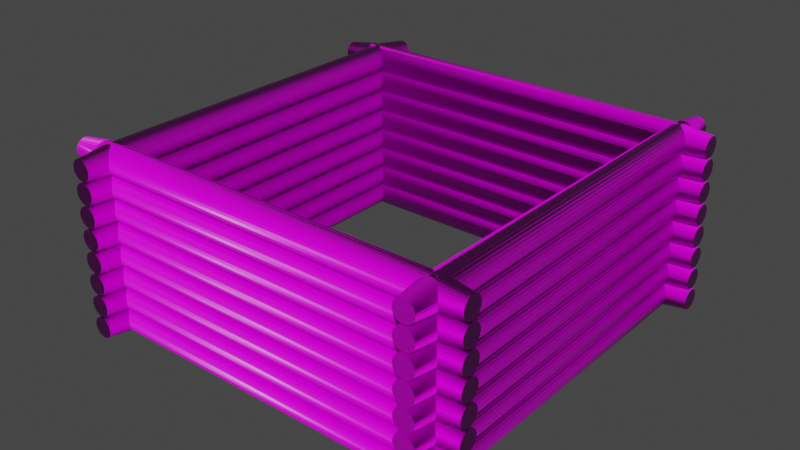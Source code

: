 # Source: TimmerStuga.blend  (saved by Blender 2.81.16; exported with 4.5.12 LTS)
import bpy
from mathutils import Matrix  # noqa: F401  (used for matrix-valued properties, if any)

bpy.ops.wm.read_factory_settings(use_empty=True)
scene = bpy.context.scene
scene.name = 'Scene'

# ---- collections
col_collection = bpy.data.collections.new('Collection'); scene.collection.children.link(col_collection)

# ---- images (referenced by path relative to the original .blend; pixels are not part of the script)
import os
ASSET_DIR = os.environ.get("B2B_ASSET_DIR", "")  # directory of the original .blend (textures are referenced by path, not embedded)
HERE = os.path.dirname(os.path.abspath(__file__))  # packed textures are extracted next to this script under _unpacked/

def load_image(name, relpath, width, height, colorspace="sRGB"):
    """Load a texture the original file referenced (path relative to the .blend, or extracted next to this script)."""
    p = next((c for c in (os.path.join(HERE, relpath), os.path.join(ASSET_DIR, relpath)) if relpath and os.path.exists(c)), "")
    if p:
        img = bpy.data.images.load(p, check_existing=True)
        img.name = name
    else:  # same state as the original file: an image datablock whose file is absent (Cycles renders it pink)
        img = bpy.data.images.new(name, width, height)
        img.source = "FILE"
        img.filepath = "//" + (relpath or name)
    img.colorspace_settings.name = colorspace
    return img
img_wood_02_2k_roughness_png = load_image('Wood_02_2K_Roughness.png', 'Wood_02_2K_Roughness.png', 1024, 1024, 'Non-Color')
img_wood_02_2k_normal_png = load_image('Wood_02_2K_Normal.png', 'Wood_02_2K_Normal.png', 1024, 1024, 'Non-Color')
img_wood_02_2k_height_png = load_image('Wood_02_2K_Height.png', 'Wood_02_2K_Height.png', 1024, 1024, 'Non-Color')
img_wood_02_2k_base_color_png = load_image('Wood_02_2K_Base_Color.png', 'Wood_02_2K_Base_Color.png', 1024, 1024, 'sRGB')

# ---- materials (node trees are filled in below, after node groups)
mat_timber_001 = bpy.data.materials.new('Timber.001')
mat_timber_001.use_transparent_shadow = False

# ---- material node trees
mat_timber_001.use_nodes = True; mat_timber_001.node_tree.nodes.clear()
_N = mat_timber_001.node_tree.nodes; _L = mat_timber_001.node_tree.links
n0 = _N.new('ShaderNodeBsdfPrincipled'); n0.name = 'Principled BSDF'; n0.location = (10, 300)
n0.distribution = 'GGX'
n0.subsurface_method = 'BURLEY'
n0.inputs[3].default_value = 1.45
n0.inputs[13].default_value = 0.2917
n0.inputs[27].default_value = (0.0, 0.0, 0.0, 1.0)
n0.inputs[28].default_value = 1.0
n1 = _N.new('ShaderNodeTexImage'); n1.name = 'Image Texture.002'; n1.location = (-550, 173)
n1.hide = True
n1.image = img_wood_02_2k_roughness_png
n2 = _N.new('ShaderNodeNormalMap'); n2.name = 'Normal Map'; n2.location = (-223, -194)
n2.hide = True
n3 = _N.new('ShaderNodeRGBCurve'); n3.name = 'RGB Curves'; n3.location = (-545, -200)
n3.hide = True
n3.mapping.update()
n4 = _N.new('ShaderNodeTexImage'); n4.name = 'Image Texture.003'; n4.location = (-868, -205)
n4.hide = True
n4.image = img_wood_02_2k_normal_png
n5 = _N.new('ShaderNodeTexImage'); n5.name = 'Image Texture.001'; n5.location = (380, 3)
n5.image = img_wood_02_2k_height_png
n6 = _N.new('ShaderNodeDisplacement'); n6.name = 'Displacement'; n6.location = (666, 99)
n6.inputs[2].default_value = 1.0
n7 = _N.new('ShaderNodeOutputMaterial'); n7.name = 'Material Output'; n7.location = (863, 326)
n8 = _N.new('ShaderNodeTexImage'); n8.name = 'Image Texture'; n8.location = (-551, 463)
n8.image = img_wood_02_2k_base_color_png
_L.new(n0.outputs[0], n7.inputs[0])
_L.new(n1.outputs[0], n0.inputs[2])
_L.new(n5.outputs[0], n6.inputs[0])
_L.new(n6.outputs[0], n7.inputs[2])
_L.new(n4.outputs[0], n3.inputs[1])
_L.new(n3.outputs[0], n2.inputs[1])
_L.new(n2.outputs[0], n0.inputs[5])
_L.new(n8.outputs[0], n0.inputs[0])
n7.is_active_output = True

# ---- world
world_world = bpy.data.worlds.new('World'); scene.world = world_world
world_world.use_nodes = True; world_world.node_tree.nodes.clear()
_N = world_world.node_tree.nodes; _L = world_world.node_tree.links
n0 = _N.new('ShaderNodeOutputWorld'); n0.name = 'World Output'; n0.location = (300, 300)
n1 = _N.new('ShaderNodeBackground'); n1.name = 'Background'; n1.location = (10, 300)
n1.inputs[0].default_value = (0.05088, 0.05088, 0.05088, 1.0)
_L.new(n1.outputs[0], n0.inputs[0])
n0.is_active_output = True
world_world.color = (0.05088, 0.05088, 0.05088)
world_world.use_sun_shadow = False
world_world.sun_shadow_jitter_overblur = 0.0

# ---- meshes
me_cylinder_002 = bpy.data.meshes.new('Cylinder.002')
me_cylinder_002.from_pydata([(-1.355e-08, 0.1461, -3.252), (0.0, 0.2139, -2.811), (-1.607e-08, 0.1583, 3.252), (0.0, 0.2139, 2.811), (0.02851, 0.1433, -3.252), (0.04174, 0.2098, -2.811), (0.03088, 0.1552, 3.252), (0.04174, 0.2098, 2.811), (0.05592, 0.135, -3.252), (0.08187, 0.1977, -2.811), (0.06057, 0.1462, 3.252), (0.08187, 0.1977, 2.811), (0.08119, 0.1215, -3.252), (0.1189, 0.1779, -2.811), (0.08793, 0.1316, 3.252), (0.1189, 0.1779, 2.811), (0.1033, 0.1033, -3.252), (0.1513, 0.1513, -2.811), (0.1119, 0.1119, 3.252), (0.1513, 0.1513, 2.811), (0.1215, 0.08119, -3.252), (0.1779, 0.1189, -2.811), (0.1316, 0.08793, 3.252), (0.1779, 0.1189, 2.811), (0.135, 0.05592, -3.252), (0.1977, 0.08187, -2.811), (0.1462, 0.06057, 3.252), (0.1977, 0.08187, 2.811), (0.1433, 0.02851, -3.252), (0.2098, 0.04174, -2.811), (0.1552, 0.03088, 3.252), (0.2098, 0.04174, 2.811), (0.1461, 1.69e-08, -3.252), (0.2139, 1.615e-08, -2.811), (0.1583, 1.32e-08, 3.252), (0.2139, 1.615e-08, 2.811), (0.1433, -0.02851, -3.252), (0.2098, -0.04174, -2.811), (0.1552, -0.03088, 3.252), (0.2098, -0.04174, 2.811), (0.135, -0.05592, -3.252), (0.1977, -0.08187, -2.811), (0.1462, -0.06057, 3.252), (0.1977, -0.08187, 2.811), (0.1215, -0.08119, -3.252), (0.1779, -0.1189, -2.811), (0.1316, -0.08793, 3.252), (0.1779, -0.1189, 2.811), (0.1033, -0.1033, -3.252), (0.1513, -0.1513, -2.811), (0.1119, -0.1119, 3.252), (0.1513, -0.1513, 2.811), (0.08119, -0.1215, -3.252), (0.1189, -0.1779, -2.811), (0.08793, -0.1316, 3.252), (0.1189, -0.1779, 2.811), (0.05592, -0.135, -3.252), (0.08187, -0.1977, -2.811), (0.06057, -0.1462, 3.252), (0.08187, -0.1977, 2.811), (0.02851, -0.1433, -3.252), (0.04174, -0.2098, -2.811), (0.03088, -0.1552, 3.252), (0.04174, -0.2098, 2.811), (-3.719e-08, -0.1461, -3.252), (-6.971e-08, -0.2139, -2.811), (-4.184e-08, -0.1583, 3.252), (-6.971e-08, -0.2139, 2.811), (-0.02851, -0.1433, -3.252), (-0.04174, -0.2098, -2.811), (-0.03088, -0.1552, 3.252), (-0.04174, -0.2098, 2.811), (-0.05592, -0.135, -3.252), (-0.08187, -0.1977, -2.811), (-0.06057, -0.1462, 3.252), (-0.08187, -0.1977, 2.811), (-0.08119, -0.1215, -3.252), (-0.1189, -0.1779, -2.811), (-0.08793, -0.1316, 3.252), (-0.1189, -0.1779, 2.811), (-0.1033, -0.1033, -3.252), (-0.1513, -0.1513, -2.811), (-0.1119, -0.1119, 3.252), (-0.1513, -0.1513, 2.811), (-0.1215, -0.08119, -3.252), (-0.1779, -0.1189, -2.811), (-0.1316, -0.08793, 3.252), (-0.1779, -0.1189, 2.811), (-0.135, -0.05592, -3.252), (-0.1977, -0.08187, -2.811), (-0.1462, -0.06057, 3.252), (-0.1977, -0.08187, 2.811), (-0.1433, -0.02851, -3.252), (-0.2098, -0.04174, -2.811), (-0.1552, -0.03088, 3.252), (-0.2098, -0.04174, 2.811), (-0.1461, 1.321e-07, -3.252), (-0.2139, 2.066e-07, -2.811), (-0.1583, 1.39e-07, 3.252), (-0.2139, 2.066e-07, 2.811), (-0.1433, 0.02851, -3.252), (-0.2098, 0.04174, -2.811), (-0.1552, 0.03088, 3.252), (-0.2098, 0.04174, 2.811), (-0.135, 0.05592, -3.252), (-0.1977, 0.08187, -2.811), (-0.1462, 0.06057, 3.252), (-0.1977, 0.08187, 2.811), (-0.1215, 0.08119, -3.252), (-0.1779, 0.1189, -2.811), (-0.1316, 0.08793, 3.252), (-0.1779, 0.1189, 2.811), (-0.1033, 0.1033, -3.252), (-0.1513, 0.1513, -2.811), (-0.1119, 0.1119, 3.252), (-0.1513, 0.1513, 2.811), (-0.08119, 0.1215, -3.252), (-0.1189, 0.1779, -2.811), (-0.08793, 0.1316, 3.252), (-0.1189, 0.1779, 2.811), (-0.05592, 0.135, -3.252), (-0.08187, 0.1977, -2.811), (-0.06057, 0.1462, 3.252), (-0.08187, 0.1977, 2.811), (-0.02851, 0.1433, -3.252), (-0.04174, 0.2098, -2.811), (-0.03088, 0.1552, 3.252), (-0.04174, 0.2098, 2.811)], [], [(125, 127, 3, 1), (9, 11, 15, 13), (13, 15, 19, 17), (17, 19, 23, 21), (21, 23, 27, 25), (25, 27, 31, 29), (29, 31, 35, 33), (33, 35, 39, 37), (37, 39, 43, 41), (41, 43, 47, 45), (45, 47, 51, 49), (49, 51, 55, 53), (53, 55, 59, 57), (57, 59, 63, 61), (61, 63, 67, 65), (65, 67, 71, 69), (69, 71, 75, 73), (73, 75, 79, 77), (77, 79, 83, 81), (81, 83, 87, 85), (85, 87, 91, 89), (89, 91, 95, 93), (93, 95, 99, 97), (97, 99, 103, 101), (101, 103, 107, 105), (105, 107, 111, 109), (109, 111, 115, 113), (113, 115, 119, 117), (117, 119, 123, 121), (121, 123, 127, 125), (5, 7, 11, 9), (6, 2, 126, 122, 118, 114, 110, 106, 102, 98, 94, 90, 86, 82, 78, 74, 70, 66, 62, 58, 54, 50, 46, 42, 38, 34, 30, 26, 22, 18, 14, 10), (1, 3, 7, 5), (1, 5, 4, 0), (7, 3, 2, 6), (5, 9, 8, 4), (11, 7, 6, 10), (9, 13, 12, 8), (15, 11, 10, 14), (13, 17, 16, 12), (19, 15, 14, 18), (17, 21, 20, 16), (23, 19, 18, 22), (21, 25, 24, 20), (27, 23, 22, 26), (25, 29, 28, 24), (31, 27, 26, 30), (29, 33, 32, 28), (35, 31, 30, 34), (33, 37, 36, 32), (39, 35, 34, 38), (37, 41, 40, 36), (43, 39, 38, 42), (41, 45, 44, 40), (47, 43, 42, 46), (45, 49, 48, 44), (51, 47, 46, 50), (49, 53, 52, 48), (55, 51, 50, 54), (53, 57, 56, 52), (59, 55, 54, 58), (57, 61, 60, 56), (63, 59, 58, 62), (61, 65, 64, 60), (67, 63, 62, 66), (65, 69, 68, 64), (71, 67, 66, 70), (69, 73, 72, 68), (75, 71, 70, 74), (73, 77, 76, 72), (79, 75, 74, 78), (77, 81, 80, 76), (83, 79, 78, 82), (81, 85, 84, 80), (87, 83, 82, 86), (85, 89, 88, 84), (91, 87, 86, 90), (89, 93, 92, 88), (95, 91, 90, 94), (93, 97, 96, 92), (99, 95, 94, 98), (97, 101, 100, 96), (103, 99, 98, 102), (101, 105, 104, 100), (107, 103, 102, 106), (105, 109, 108, 104), (111, 107, 106, 110), (109, 113, 112, 108), (115, 111, 110, 114), (113, 117, 116, 112), (119, 115, 114, 118), (117, 121, 120, 116), (123, 119, 118, 122), (121, 125, 124, 120), (127, 123, 122, 126), (125, 1, 0, 124), (3, 127, 126, 2), (0, 4, 8, 12, 16, 20, 24, 28, 32, 36, 40, 44, 48, 52, 56, 60, 64, 68, 72, 76, 80, 84, 88, 92, 96, 100, 104, 108, 112, 116, 120, 124)])
_uv = me_cylinder_002.uv_layers.new(name='UVMap')
_uv.uv.foreach_set('vector', [0.71, 0.4829, 0.6299, 0.9349, 0.6264, 0.9327, 0.7063, 0.485, 0.6886, 0.4884, 0.6088, 0.9286, 0.5955, 0.9268, 0.6752, 0.4897, 0.6752, 0.4897, 0.5955, 0.9268, 0.5797, 0.9253, 0.6594, 0.4906, 0.6594, 0.4906, 0.5797, 0.9253, 0.5622, 0.9241, 0.6418, 0.4911, 0.6418, 0.4911, 0.5622, 0.9241, 0.5435, 0.9233, 0.6231, 0.4912, 0.6231, 0.4912, 0.5435, 0.9233, 0.5244, 0.9229, 0.604, 0.4908, 0.604, 0.4908, 0.5244, 0.9229, 0.5056, 0.9229, 0.5853, 0.4901, 0.5853, 0.4901, 0.5056, 0.9229, 0.4879, 0.9234, 0.5676, 0.4889, 0.5676, 0.4889, 0.4879, 0.9234, 0.4719, 0.9243, 0.5516, 0.4874, 0.5516, 0.4874, 0.4719, 0.9243, 0.4583, 0.9255, 0.5381, 0.4856, 0.5381, 0.4856, 0.4583, 0.9255, 0.4475, 0.9271, 0.5274, 0.4836, 0.5274, 0.4836, 0.4475, 0.9271, 0.44, 0.9289, 0.52, 0.4815, 0.52, 0.4815, 0.44, 0.9289, 0.4361, 0.931, 0.5161, 0.4793, 0.5161, 0.4793, 0.4361, 0.931, 0.4537, 0.02234, 0.516, 0.4771, 0.516, 0.4771, 0.4537, 0.02234, 0.4572, 0.02454, 0.5196, 0.4751, 0.5196, 0.4751, 0.4572, 0.02454, 0.4644, 0.02669, 0.5268, 0.4732, 0.5268, 0.4732, 0.4644, 0.02669, 0.4748, 0.0287, 0.5373, 0.4716, 0.5373, 0.4716, 0.4748, 0.0287, 0.4882, 0.0305, 0.5508, 0.4704, 0.5508, 0.4704, 0.4882, 0.0305, 0.5039, 0.03202, 0.5666, 0.4694, 0.5666, 0.4694, 0.5039, 0.03202, 0.5215, 0.0332, 0.5842, 0.4689, 0.5842, 0.4689, 0.5215, 0.0332, 0.5402, 0.03399, 0.6029, 0.4689, 0.6029, 0.4689, 0.5402, 0.03399, 0.5593, 0.03438, 0.622, 0.4692, 0.622, 0.4692, 0.5593, 0.03438, 0.578, 0.03434, 0.6407, 0.47, 0.6407, 0.47, 0.578, 0.03434, 0.5957, 0.03387, 0.6584, 0.4711, 0.6584, 0.4711, 0.5957, 0.03387, 0.6117, 0.033, 0.6743, 0.4726, 0.6743, 0.4726, 0.6117, 0.033, 0.6254, 0.03175, 0.6879, 0.4744, 0.6879, 0.4744, 0.6254, 0.03175, 0.6361, 0.03017, 0.6986, 0.4764, 0.6986, 0.4764, 0.6361, 0.03017, 0.6436, 0.02833, 0.706, 0.4785, 0.706, 0.4785, 0.6436, 0.02833, 0.6475, 0.02629, 0.7098, 0.4807, 0.7098, 0.4807, 0.6475, 0.02629, 0.6477, 0.02414, 0.71, 0.4829, 0.6991, 0.4868, 0.6193, 0.9306, 0.6088, 0.9286, 0.6886, 0.4884, 0.4325, 0.4227, 0.4892, 0.4042, 0.5483, 0.3971, 0.6078, 0.4017, 0.6652, 0.4179, 0.7183, 0.4449, 0.7652, 0.4817, 0.804, 0.527, 0.8332, 0.579, 0.8516, 0.6356, 0.8587, 0.6948, 0.8541, 0.7543, 0.838, 0.8117, 0.811, 0.8648, 0.7742, 0.9117, 0.7289, 0.9504, 0.6769, 0.9796, 0.6202, 0.9981, 0.561, 1.005, 0.5016, 1.001, 0.4442, 0.9845, 0.391, 0.9575, 0.3442, 0.9206, 0.3054, 0.8754, 0.2762, 0.8234, 0.2577, 0.7667, 0.2507, 0.7075, 0.2553, 0.6481, 0.2714, 0.5907, 0.2984, 0.5375, 0.3352, 0.4907, 0.3805, 0.4519, 0.7063, 0.485, 0.6264, 0.9327, 0.6193, 0.9306, 0.6991, 0.4868, 0.7063, 0.485, 0.6991, 0.4868, 0.6774, 0.4843, 0.6823, 0.4832, 0.6193, 0.9306, 0.6264, 0.9327, 0.5965, 0.9333, 0.5912, 0.9319, 0.6991, 0.4868, 0.6886, 0.4884, 0.6703, 0.4852, 0.6774, 0.4843, 0.6088, 0.9286, 0.6193, 0.9306, 0.5912, 0.9319, 0.5835, 0.9306, 0.6886, 0.4884, 0.6752, 0.4897, 0.6611, 0.486, 0.6703, 0.4852, 0.5955, 0.9268, 0.6088, 0.9286, 0.5835, 0.9306, 0.5736, 0.9294, 0.6752, 0.4897, 0.6594, 0.4906, 0.6503, 0.4865, 0.6611, 0.486, 0.5797, 0.9253, 0.5955, 0.9268, 0.5736, 0.9294, 0.5619, 0.9284, 0.6594, 0.4906, 0.6418, 0.4911, 0.6383, 0.4867, 0.6503, 0.4865, 0.5622, 0.9241, 0.5797, 0.9253, 0.5619, 0.9284, 0.5489, 0.9276, 0.6418, 0.4911, 0.6231, 0.4912, 0.6255, 0.4867, 0.6383, 0.4867, 0.5435, 0.9233, 0.5622, 0.9241, 0.5489, 0.9276, 0.5351, 0.9271, 0.6231, 0.4912, 0.604, 0.4908, 0.6125, 0.4865, 0.6255, 0.4867, 0.5244, 0.9229, 0.5435, 0.9233, 0.5351, 0.9271, 0.521, 0.9268, 0.604, 0.4908, 0.5853, 0.4901, 0.5996, 0.486, 0.6125, 0.4865, 0.5056, 0.9229, 0.5244, 0.9229, 0.521, 0.9268, 0.5071, 0.9268, 0.5853, 0.4901, 0.5676, 0.4889, 0.5876, 0.4853, 0.5996, 0.486, 0.4879, 0.9234, 0.5056, 0.9229, 0.5071, 0.9268, 0.494, 0.927, 0.5676, 0.4889, 0.5516, 0.4874, 0.5767, 0.4844, 0.5876, 0.4853, 0.4719, 0.9243, 0.4879, 0.9234, 0.494, 0.927, 0.4822, 0.9276, 0.5516, 0.4874, 0.5381, 0.4856, 0.5674, 0.4833, 0.5767, 0.4844, 0.4583, 0.9255, 0.4719, 0.9243, 0.4822, 0.9276, 0.4721, 0.9283, 0.5381, 0.4856, 0.5274, 0.4836, 0.5601, 0.4821, 0.5674, 0.4833, 0.4475, 0.9271, 0.4583, 0.9255, 0.4721, 0.9283, 0.4641, 0.9293, 0.5274, 0.4836, 0.52, 0.4815, 0.555, 0.4808, 0.5601, 0.4821, 0.44, 0.9289, 0.4475, 0.9271, 0.4641, 0.9293, 0.4586, 0.9305, 0.52, 0.4815, 0.5161, 0.4793, 0.5524, 0.4795, 0.555, 0.4808, 0.4361, 0.931, 0.44, 0.9289, 0.4586, 0.9305, 0.4557, 0.9318, 0.5161, 0.4793, 0.516, 0.4771, 0.5523, 0.4783, 0.5524, 0.4795, 0.4359, 0.9331, 0.4361, 0.931, 0.4557, 0.9318, 0.4556, 0.9332, 0.516, 0.4771, 0.5196, 0.4751, 0.5548, 0.4771, 0.5523, 0.4783, 0.4395, 0.9353, 0.4359, 0.9331, 0.4556, 0.9332, 0.4582, 0.9346, 0.5196, 0.4751, 0.5268, 0.4732, 0.5597, 0.476, 0.5548, 0.4771, 0.4466, 0.9375, 0.4395, 0.9353, 0.4582, 0.9346, 0.4635, 0.936, 0.5268, 0.4732, 0.5373, 0.4716, 0.5669, 0.475, 0.5597, 0.476, 0.457, 0.9395, 0.4466, 0.9375, 0.4635, 0.936, 0.4712, 0.9373, 0.5373, 0.4716, 0.5508, 0.4704, 0.5761, 0.4743, 0.5669, 0.475, 0.4704, 0.9413, 0.457, 0.9395, 0.4712, 0.9373, 0.4811, 0.9384, 0.5508, 0.4704, 0.5666, 0.4694, 0.5869, 0.4738, 0.5761, 0.4743, 0.4862, 0.9428, 0.4704, 0.9413, 0.4811, 0.9384, 0.4928, 0.9395, 0.5666, 0.4694, 0.5842, 0.4689, 0.5989, 0.4735, 0.5869, 0.4738, 0.5037, 0.944, 0.4862, 0.9428, 0.4928, 0.9395, 0.5058, 0.9402, 0.5842, 0.4689, 0.6029, 0.4689, 0.6117, 0.4735, 0.5989, 0.4735, 0.5224, 0.9448, 0.5037, 0.944, 0.5058, 0.9402, 0.5196, 0.9408, 0.6029, 0.4689, 0.622, 0.4692, 0.6247, 0.4738, 0.6117, 0.4735, 0.5415, 0.9452, 0.5224, 0.9448, 0.5196, 0.9408, 0.5337, 0.9411, 0.622, 0.4692, 0.6407, 0.47, 0.6375, 0.4743, 0.6247, 0.4738, 0.5603, 0.9451, 0.5415, 0.9452, 0.5337, 0.9411, 0.5476, 0.9411, 0.6407, 0.47, 0.6584, 0.4711, 0.6496, 0.475, 0.6375, 0.4743, 0.578, 0.9447, 0.5603, 0.9451, 0.5476, 0.9411, 0.5607, 0.9408, 0.6584, 0.4711, 0.6743, 0.4726, 0.6605, 0.4759, 0.6496, 0.475, 0.5939, 0.9438, 0.578, 0.9447, 0.5607, 0.9408, 0.5725, 0.9403, 0.6743, 0.4726, 0.6879, 0.4744, 0.6697, 0.477, 0.6605, 0.4759, 0.6076, 0.9425, 0.5939, 0.9438, 0.5725, 0.9403, 0.5826, 0.9395, 0.6879, 0.4744, 0.6986, 0.4764, 0.6771, 0.4782, 0.6697, 0.477, 0.6184, 0.941, 0.6076, 0.9425, 0.5826, 0.9395, 0.5905, 0.9385, 0.6986, 0.4764, 0.706, 0.4785, 0.6821, 0.4794, 0.6771, 0.4782, 0.6258, 0.9391, 0.6184, 0.941, 0.5905, 0.9385, 0.5961, 0.9374, 0.706, 0.4785, 0.7098, 0.4807, 0.6847, 0.4807, 0.6821, 0.4794, 0.6298, 0.9371, 0.6258, 0.9391, 0.5961, 0.9374, 0.599, 0.9361, 0.7098, 0.4807, 0.71, 0.4829, 0.6848, 0.482, 0.6847, 0.4807, 0.6299, 0.9349, 0.6298, 0.9371, 0.599, 0.9361, 0.5991, 0.9347, 0.71, 0.4829, 0.7063, 0.485, 0.6823, 0.4832, 0.6848, 0.482, 0.6264, 0.9327, 0.6299, 0.9349, 0.5991, 0.9347, 0.5965, 0.9333, 0.4942, 0.427, 0.4419, 0.4441, 0.3939, 0.471, 0.3521, 0.5068, 0.318, 0.5501, 0.2931, 0.5992, 0.2782, 0.6521, 0.274, 0.707, 0.2805, 0.7617, 0.2976, 0.814, 0.3245, 0.862, 0.3603, 0.9038, 0.4036, 0.9378, 0.4527, 0.9628, 0.5057, 0.9776, 0.5605, 0.9819, 0.6152, 0.9754, 0.6675, 0.9583, 0.7155, 0.9313, 0.7573, 0.8955, 0.7913, 0.8523, 0.8163, 0.8032, 0.8312, 0.7502, 0.8354, 0.6953, 0.8289, 0.6407, 0.8118, 0.5883, 0.7848, 0.5403, 0.749, 0.4985, 0.7058, 0.4645, 0.6567, 0.4396, 0.6037, 0.4247, 0.5488, 0.4205])
me_cylinder_002.materials.append(mat_timber_001)
me_cylinder_002.use_remesh_fix_poles = True
me_cylinder_002.use_remesh_preserve_attributes = False
me_cylinder_002.use_mirror_vertex_groups = False
me_cylinder_002.update()
me_cylinder_003 = bpy.data.meshes.new('Cylinder.003')
me_cylinder_003.from_pydata([(-1.355e-08, 0.1461, -3.252), (0.0, 0.2139, -2.811), (-1.607e-08, 0.1583, 3.252), (0.0, 0.2139, 2.811), (0.02851, 0.1433, -3.252), (0.04174, 0.2098, -2.811), (0.03088, 0.1552, 3.252), (0.04174, 0.2098, 2.811), (0.05592, 0.135, -3.252), (0.08187, 0.1977, -2.811), (0.06057, 0.1462, 3.252), (0.08187, 0.1977, 2.811), (0.08119, 0.1215, -3.252), (0.1189, 0.1779, -2.811), (0.08793, 0.1316, 3.252), (0.1189, 0.1779, 2.811), (0.1033, 0.1033, -3.252), (0.1513, 0.1513, -2.811), (0.1119, 0.1119, 3.252), (0.1513, 0.1513, 2.811), (0.1215, 0.08119, -3.252), (0.1779, 0.1189, -2.811), (0.1316, 0.08793, 3.252), (0.1779, 0.1189, 2.811), (0.135, 0.05592, -3.252), (0.1977, 0.08187, -2.811), (0.1462, 0.06057, 3.252), (0.1977, 0.08187, 2.811), (0.1433, 0.02851, -3.252), (0.2098, 0.04174, -2.811), (0.1552, 0.03088, 3.252), (0.2098, 0.04174, 2.811), (0.1461, 1.69e-08, -3.252), (0.2139, 1.615e-08, -2.811), (0.1583, 1.32e-08, 3.252), (0.2139, 1.615e-08, 2.811), (0.1433, -0.02851, -3.252), (0.2098, -0.04174, -2.811), (0.1552, -0.03088, 3.252), (0.2098, -0.04174, 2.811), (0.135, -0.05592, -3.252), (0.1977, -0.08187, -2.811), (0.1462, -0.06057, 3.252), (0.1977, -0.08187, 2.811), (0.1215, -0.08119, -3.252), (0.1779, -0.1189, -2.811), (0.1316, -0.08793, 3.252), (0.1779, -0.1189, 2.811), (0.1033, -0.1033, -3.252), (0.1513, -0.1513, -2.811), (0.1119, -0.1119, 3.252), (0.1513, -0.1513, 2.811), (0.08119, -0.1215, -3.252), (0.1189, -0.1779, -2.811), (0.08793, -0.1316, 3.252), (0.1189, -0.1779, 2.811), (0.05592, -0.135, -3.252), (0.08187, -0.1977, -2.811), (0.06057, -0.1462, 3.252), (0.08187, -0.1977, 2.811), (0.02851, -0.1433, -3.252), (0.04174, -0.2098, -2.811), (0.03088, -0.1552, 3.252), (0.04174, -0.2098, 2.811), (-3.719e-08, -0.1461, -3.252), (-6.971e-08, -0.2139, -2.811), (-4.184e-08, -0.1583, 3.252), (-6.971e-08, -0.2139, 2.811), (-0.02851, -0.1433, -3.252), (-0.04174, -0.2098, -2.811), (-0.03088, -0.1552, 3.252), (-0.04174, -0.2098, 2.811), (-0.05592, -0.135, -3.252), (-0.08187, -0.1977, -2.811), (-0.06057, -0.1462, 3.252), (-0.08187, -0.1977, 2.811), (-0.08119, -0.1215, -3.252), (-0.1189, -0.1779, -2.811), (-0.08793, -0.1316, 3.252), (-0.1189, -0.1779, 2.811), (-0.1033, -0.1033, -3.252), (-0.1513, -0.1513, -2.811), (-0.1119, -0.1119, 3.252), (-0.1513, -0.1513, 2.811), (-0.1215, -0.08119, -3.252), (-0.1779, -0.1189, -2.811), (-0.1316, -0.08793, 3.252), (-0.1779, -0.1189, 2.811), (-0.135, -0.05592, -3.252), (-0.1977, -0.08187, -2.811), (-0.1462, -0.06057, 3.252), (-0.1977, -0.08187, 2.811), (-0.1433, -0.02851, -3.252), (-0.2098, -0.04174, -2.811), (-0.1552, -0.03088, 3.252), (-0.2098, -0.04174, 2.811), (-0.1461, 1.321e-07, -3.252), (-0.2139, 2.066e-07, -2.811), (-0.1583, 1.39e-07, 3.252), (-0.2139, 2.066e-07, 2.811), (-0.1433, 0.02851, -3.252), (-0.2098, 0.04174, -2.811), (-0.1552, 0.03088, 3.252), (-0.2098, 0.04174, 2.811), (-0.135, 0.05592, -3.252), (-0.1977, 0.08187, -2.811), (-0.1462, 0.06057, 3.252), (-0.1977, 0.08187, 2.811), (-0.1215, 0.08119, -3.252), (-0.1779, 0.1189, -2.811), (-0.1316, 0.08793, 3.252), (-0.1779, 0.1189, 2.811), (-0.1033, 0.1033, -3.252), (-0.1513, 0.1513, -2.811), (-0.1119, 0.1119, 3.252), (-0.1513, 0.1513, 2.811), (-0.08119, 0.1215, -3.252), (-0.1189, 0.1779, -2.811), (-0.08793, 0.1316, 3.252), (-0.1189, 0.1779, 2.811), (-0.05592, 0.135, -3.252), (-0.08187, 0.1977, -2.811), (-0.06057, 0.1462, 3.252), (-0.08187, 0.1977, 2.811), (-0.02851, 0.1433, -3.252), (-0.04174, 0.2098, -2.811), (-0.03088, 0.1552, 3.252), (-0.04174, 0.2098, 2.811)], [], [(125, 127, 3, 1), (9, 11, 15, 13), (13, 15, 19, 17), (17, 19, 23, 21), (21, 23, 27, 25), (25, 27, 31, 29), (29, 31, 35, 33), (33, 35, 39, 37), (37, 39, 43, 41), (41, 43, 47, 45), (45, 47, 51, 49), (49, 51, 55, 53), (53, 55, 59, 57), (57, 59, 63, 61), (61, 63, 67, 65), (65, 67, 71, 69), (69, 71, 75, 73), (73, 75, 79, 77), (77, 79, 83, 81), (81, 83, 87, 85), (85, 87, 91, 89), (89, 91, 95, 93), (93, 95, 99, 97), (97, 99, 103, 101), (101, 103, 107, 105), (105, 107, 111, 109), (109, 111, 115, 113), (113, 115, 119, 117), (117, 119, 123, 121), (121, 123, 127, 125), (5, 7, 11, 9), (6, 2, 126, 122, 118, 114, 110, 106, 102, 98, 94, 90, 86, 82, 78, 74, 70, 66, 62, 58, 54, 50, 46, 42, 38, 34, 30, 26, 22, 18, 14, 10), (1, 3, 7, 5), (1, 5, 4, 0), (7, 3, 2, 6), (5, 9, 8, 4), (11, 7, 6, 10), (9, 13, 12, 8), (15, 11, 10, 14), (13, 17, 16, 12), (19, 15, 14, 18), (17, 21, 20, 16), (23, 19, 18, 22), (21, 25, 24, 20), (27, 23, 22, 26), (25, 29, 28, 24), (31, 27, 26, 30), (29, 33, 32, 28), (35, 31, 30, 34), (33, 37, 36, 32), (39, 35, 34, 38), (37, 41, 40, 36), (43, 39, 38, 42), (41, 45, 44, 40), (47, 43, 42, 46), (45, 49, 48, 44), (51, 47, 46, 50), (49, 53, 52, 48), (55, 51, 50, 54), (53, 57, 56, 52), (59, 55, 54, 58), (57, 61, 60, 56), (63, 59, 58, 62), (61, 65, 64, 60), (67, 63, 62, 66), (65, 69, 68, 64), (71, 67, 66, 70), (69, 73, 72, 68), (75, 71, 70, 74), (73, 77, 76, 72), (79, 75, 74, 78), (77, 81, 80, 76), (83, 79, 78, 82), (81, 85, 84, 80), (87, 83, 82, 86), (85, 89, 88, 84), (91, 87, 86, 90), (89, 93, 92, 88), (95, 91, 90, 94), (93, 97, 96, 92), (99, 95, 94, 98), (97, 101, 100, 96), (103, 99, 98, 102), (101, 105, 104, 100), (107, 103, 102, 106), (105, 109, 108, 104), (111, 107, 106, 110), (109, 113, 112, 108), (115, 111, 110, 114), (113, 117, 116, 112), (119, 115, 114, 118), (117, 121, 120, 116), (123, 119, 118, 122), (121, 125, 124, 120), (127, 123, 122, 126), (125, 1, 0, 124), (3, 127, 126, 2), (0, 4, 8, 12, 16, 20, 24, 28, 32, 36, 40, 44, 48, 52, 56, 60, 64, 68, 72, 76, 80, 84, 88, 92, 96, 100, 104, 108, 112, 116, 120, 124)])
_uv = me_cylinder_003.uv_layers.new(name='UVMap')
_uv.uv.foreach_set('vector', [0.03125, 0.5339, 0.03125, 0.9661, 0.0, 0.9661, 0.0, 0.5339, 0.9375, 0.5339, 0.9375, 0.9661, 0.9062, 0.9661, 0.9062, 0.5339, 0.9062, 0.5339, 0.9062, 0.9661, 0.875, 0.9661, 0.875, 0.5339, 0.875, 0.5339, 0.875, 0.9661, 0.8438, 0.9661, 0.8438, 0.5339, 0.8438, 0.5339, 0.8438, 0.9661, 0.8125, 0.9661, 0.8125, 0.5339, 0.8125, 0.5339, 0.8125, 0.9661, 0.7812, 0.9661, 0.7812, 0.5339, 0.7812, 0.5339, 0.7812, 0.9661, 0.75, 0.9661, 0.75, 0.5339, 0.75, 0.5339, 0.75, 0.9661, 0.7188, 0.9661, 0.7188, 0.5339, 0.7188, 0.5339, 0.7188, 0.9661, 0.6875, 0.9661, 0.6875, 0.5339, 0.6875, 0.5339, 0.6875, 0.9661, 0.6562, 0.9661, 0.6562, 0.5339, 0.6562, 0.5339, 0.6562, 0.9661, 0.625, 0.9661, 0.625, 0.5339, 0.625, 0.5339, 0.625, 0.9661, 0.5938, 0.9661, 0.5938, 0.5339, 0.5938, 0.5339, 0.5938, 0.9661, 0.5625, 0.9661, 0.5625, 0.5339, 0.5625, 0.5339, 0.5625, 0.9661, 0.5312, 0.9661, 0.5312, 0.5339, 0.5312, 0.5339, 0.5312, 0.9661, 0.5, 0.9661, 0.5, 0.5339, 0.5, 0.5339, 0.5, 0.9661, 0.4688, 0.9661, 0.4688, 0.5339, 0.4688, 0.5339, 0.4688, 0.9661, 0.4375, 0.9661, 0.4375, 0.5339, 0.4375, 0.5339, 0.4375, 0.9661, 0.4062, 0.9661, 0.4062, 0.5339, 0.4062, 0.5339, 0.4062, 0.9661, 0.375, 0.9661, 0.375, 0.5339, 0.375, 0.5339, 0.375, 0.9661, 0.3438, 0.9661, 0.3438, 0.5339, 0.3438, 0.5339, 0.3438, 0.9661, 0.3125, 0.9661, 0.3125, 0.5339, 0.3125, 0.5339, 0.3125, 0.9661, 0.2812, 0.9661, 0.2812, 0.5339, 0.2812, 0.5339, 0.2812, 0.9661, 0.25, 0.9661, 0.25, 0.5339, 0.25, 0.5339, 0.25, 0.9661, 0.2188, 0.9661, 0.2188, 0.5339, 0.2187, 0.5339, 0.2188, 0.9661, 0.1875, 0.9661, 0.1875, 0.5339, 0.1875, 0.5339, 0.1875, 0.9661, 0.1562, 0.9661, 0.1562, 0.5339, 0.1562, 0.5339, 0.1562, 0.9661, 0.125, 0.9661, 0.125, 0.5339, 0.125, 0.5339, 0.125, 0.9661, 0.09375, 0.9661, 0.09375, 0.5339, 0.09375, 0.5339, 0.09375, 0.9661, 0.0625, 0.9661, 0.0625, 0.5339, 0.0625, 0.5339, 0.0625, 0.9661, 0.03125, 0.9661, 0.03125, 0.5339, 0.9688, 0.5339, 0.9688, 0.9661, 0.9375, 0.9661, 0.9375, 0.5339, 0.1147, 0.8752, 0.07836, 0.8411, 0.0494, 0.8006, 0.02889, 0.7552, 0.01763, 0.7067, 0.01605, 0.6569, 0.02422, 0.6078, 0.04181, 0.5612, 0.06815, 0.519, 0.1022, 0.4827, 0.1427, 0.4537, 0.1881, 0.4332, 0.2366, 0.4219, 0.2864, 0.4204, 0.3355, 0.4285, 0.3821, 0.4461, 0.4244, 0.4724, 0.4607, 0.5065, 0.4897, 0.547, 0.5102, 0.5924, 0.5214, 0.6409, 0.523, 0.6907, 0.5148, 0.7398, 0.4973, 0.7864, 0.4709, 0.8287, 0.4368, 0.865, 0.3963, 0.894, 0.3509, 0.9145, 0.3024, 0.9257, 0.2527, 0.9273, 0.2035, 0.9191, 0.1569, 0.9016, 1.0, 0.5339, 1.0, 0.9661, 0.9688, 0.9661, 0.9688, 0.5339, 1.0, 0.5339, 0.9688, 0.5339, 0.9709, 0.5, 0.9979, 0.5, 0.9688, 0.9661, 1.0, 0.9661, 0.9979, 1.0, 0.9709, 1.0, 0.9688, 0.5339, 0.9375, 0.5339, 0.9396, 0.5, 0.9666, 0.5, 0.9375, 0.9661, 0.9688, 0.9661, 0.9666, 1.0, 0.9396, 1.0, 0.9375, 0.5339, 0.9062, 0.5339, 0.9084, 0.5, 0.9354, 0.5, 0.9062, 0.9661, 0.9375, 0.9661, 0.9354, 1.0, 0.9084, 1.0, 0.9062, 0.5339, 0.875, 0.5339, 0.8771, 0.5, 0.9041, 0.5, 0.875, 0.9661, 0.9062, 0.9661, 0.9041, 1.0, 0.8771, 1.0, 0.875, 0.5339, 0.8438, 0.5339, 0.8459, 0.5, 0.8729, 0.5, 0.8438, 0.9661, 0.875, 0.9661, 0.8729, 1.0, 0.8459, 1.0, 0.8438, 0.5339, 0.8125, 0.5339, 0.8146, 0.5, 0.8416, 0.5, 0.8125, 0.9661, 0.8438, 0.9661, 0.8416, 1.0, 0.8146, 1.0, 0.8125, 0.5339, 0.7812, 0.5339, 0.7834, 0.5, 0.8104, 0.5, 0.7812, 0.9661, 0.8125, 0.9661, 0.8104, 1.0, 0.7834, 1.0, 0.7812, 0.5339, 0.75, 0.5339, 0.7521, 0.5, 0.7791, 0.5, 0.75, 0.9661, 0.7812, 0.9661, 0.7791, 1.0, 0.7521, 1.0, 0.75, 0.5339, 0.7188, 0.5339, 0.7209, 0.5, 0.7479, 0.5, 0.7188, 0.9661, 0.75, 0.9661, 0.7479, 1.0, 0.7209, 1.0, 0.7188, 0.5339, 0.6875, 0.5339, 0.6896, 0.5, 0.7166, 0.5, 0.6875, 0.9661, 0.7188, 0.9661, 0.7166, 1.0, 0.6896, 1.0, 0.6875, 0.5339, 0.6562, 0.5339, 0.6584, 0.5, 0.6854, 0.5, 0.6562, 0.9661, 0.6875, 0.9661, 0.6854, 1.0, 0.6584, 1.0, 0.6562, 0.5339, 0.625, 0.5339, 0.6271, 0.5, 0.6541, 0.5, 0.625, 0.9661, 0.6562, 0.9661, 0.6541, 1.0, 0.6271, 1.0, 0.625, 0.5339, 0.5938, 0.5339, 0.5959, 0.5, 0.6229, 0.5, 0.5938, 0.9661, 0.625, 0.9661, 0.6229, 1.0, 0.5959, 1.0, 0.5938, 0.5339, 0.5625, 0.5339, 0.5646, 0.5, 0.5916, 0.5, 0.5625, 0.9661, 0.5938, 0.9661, 0.5916, 1.0, 0.5646, 1.0, 0.5625, 0.5339, 0.5312, 0.5339, 0.5334, 0.5, 0.5604, 0.5, 0.5312, 0.9661, 0.5625, 0.9661, 0.5604, 1.0, 0.5334, 1.0, 0.5312, 0.5339, 0.5, 0.5339, 0.5021, 0.5, 0.5291, 0.5, 0.5, 0.9661, 0.5312, 0.9661, 0.5291, 1.0, 0.5021, 1.0, 0.5, 0.5339, 0.4688, 0.5339, 0.4709, 0.5, 0.4979, 0.5, 0.4688, 0.9661, 0.5, 0.9661, 0.4979, 1.0, 0.4709, 1.0, 0.4688, 0.5339, 0.4375, 0.5339, 0.4396, 0.5, 0.4666, 0.5, 0.4375, 0.9661, 0.4688, 0.9661, 0.4666, 1.0, 0.4396, 1.0, 0.4375, 0.5339, 0.4062, 0.5339, 0.4084, 0.5, 0.4354, 0.5, 0.4062, 0.9661, 0.4375, 0.9661, 0.4354, 1.0, 0.4084, 1.0, 0.4062, 0.5339, 0.375, 0.5339, 0.3771, 0.5, 0.4041, 0.5, 0.375, 0.9661, 0.4062, 0.9661, 0.4041, 1.0, 0.3771, 1.0, 0.375, 0.5339, 0.3438, 0.5339, 0.3459, 0.5, 0.3729, 0.5, 0.3438, 0.9661, 0.375, 0.9661, 0.3729, 1.0, 0.3459, 1.0, 0.3438, 0.5339, 0.3125, 0.5339, 0.3146, 0.5, 0.3416, 0.5, 0.3125, 0.9661, 0.3438, 0.9661, 0.3416, 1.0, 0.3146, 1.0, 0.3125, 0.5339, 0.2812, 0.5339, 0.2834, 0.5, 0.3104, 0.5, 0.2812, 0.9661, 0.3125, 0.9661, 0.3104, 1.0, 0.2834, 1.0, 0.2812, 0.5339, 0.25, 0.5339, 0.2521, 0.5, 0.2791, 0.5, 0.25, 0.9661, 0.2812, 0.9661, 0.2791, 1.0, 0.2521, 1.0, 0.25, 0.5339, 0.2188, 0.5339, 0.2209, 0.5, 0.2479, 0.5, 0.2188, 0.9661, 0.25, 0.9661, 0.2479, 1.0, 0.2209, 1.0, 0.2187, 0.5339, 0.1875, 0.5339, 0.1896, 0.5, 0.2166, 0.5, 0.1875, 0.9661, 0.2188, 0.9661, 0.2166, 1.0, 0.1896, 1.0, 0.1875, 0.5339, 0.1562, 0.5339, 0.1584, 0.5, 0.1854, 0.5, 0.1562, 0.9661, 0.1875, 0.9661, 0.1854, 1.0, 0.1584, 1.0, 0.1562, 0.5339, 0.125, 0.5339, 0.1271, 0.5, 0.1541, 0.5, 0.125, 0.9661, 0.1562, 0.9661, 0.1541, 1.0, 0.1271, 1.0, 0.125, 0.5339, 0.09375, 0.5339, 0.09588, 0.5, 0.1229, 0.5, 0.09375, 0.9661, 0.125, 0.9661, 0.1229, 1.0, 0.09588, 1.0, 0.09375, 0.5339, 0.0625, 0.5339, 0.06463, 0.5, 0.09162, 0.5, 0.0625, 0.9661, 0.09375, 0.9661, 0.09162, 1.0, 0.06463, 1.0, 0.0625, 0.5339, 0.03125, 0.5339, 0.03338, 0.5, 0.06037, 0.5, 0.03125, 0.9661, 0.0625, 0.9661, 0.06037, 1.0, 0.03338, 1.0, 0.03125, 0.5339, 0.0, 0.5339, 0.002131, 0.5, 0.02912, 0.5, 0.0, 0.9661, 0.03125, 0.9661, 0.02912, 1.0, 0.002131, 1.0, 0.09302, 0.8283, 0.1266, 0.8598, 0.1656, 0.8841, 0.2086, 0.9003, 0.2539, 0.9079, 0.2999, 0.9064, 0.3447, 0.896, 0.3866, 0.8771, 0.424, 0.8503, 0.4555, 0.8168, 0.4798, 0.7778, 0.496, 0.7348, 0.5036, 0.6894, 0.5021, 0.6435, 0.4917, 0.5987, 0.4728, 0.5568, 0.446, 0.5194, 0.4125, 0.4879, 0.3735, 0.4636, 0.3305, 0.4473, 0.2851, 0.4398, 0.2392, 0.4412, 0.1944, 0.4516, 0.1525, 0.4706, 0.1151, 0.4973, 0.0836, 0.5308, 0.05927, 0.5699, 0.04303, 0.6129, 0.0355, 0.6582, 0.03695, 0.7042, 0.04735, 0.749, 0.06628, 0.7909])
me_cylinder_003.materials.append(mat_timber_001)
me_cylinder_003.use_remesh_fix_poles = True
me_cylinder_003.use_remesh_preserve_attributes = False
me_cylinder_003.use_mirror_vertex_groups = False
me_cylinder_003.update()
me_cylinder_004 = bpy.data.meshes.new('Cylinder.004')
me_cylinder_004.from_pydata([(-1.355e-08, 0.1461, -3.252), (0.0, 0.2139, -2.811), (-1.607e-08, 0.1583, 3.252), (0.0, 0.2139, 2.811), (0.02851, 0.1433, -3.252), (0.04174, 0.2098, -2.811), (0.03088, 0.1552, 3.252), (0.04174, 0.2098, 2.811), (0.05592, 0.135, -3.252), (0.08187, 0.1977, -2.811), (0.06057, 0.1462, 3.252), (0.08187, 0.1977, 2.811), (0.08119, 0.1215, -3.252), (0.1189, 0.1779, -2.811), (0.08793, 0.1316, 3.252), (0.1189, 0.1779, 2.811), (0.1033, 0.1033, -3.252), (0.1513, 0.1513, -2.811), (0.1119, 0.1119, 3.252), (0.1513, 0.1513, 2.811), (0.1215, 0.08119, -3.252), (0.1779, 0.1189, -2.811), (0.1316, 0.08793, 3.252), (0.1779, 0.1189, 2.811), (0.135, 0.05592, -3.252), (0.1977, 0.08187, -2.811), (0.1462, 0.06057, 3.252), (0.1977, 0.08187, 2.811), (0.1433, 0.02851, -3.252), (0.2098, 0.04174, -2.811), (0.1552, 0.03088, 3.252), (0.2098, 0.04174, 2.811), (0.1461, 1.69e-08, -3.252), (0.2139, 1.615e-08, -2.811), (0.1583, 1.32e-08, 3.252), (0.2139, 1.615e-08, 2.811), (0.1433, -0.02851, -3.252), (0.2098, -0.04174, -2.811), (0.1552, -0.03088, 3.252), (0.2098, -0.04174, 2.811), (0.135, -0.05592, -3.252), (0.1977, -0.08187, -2.811), (0.1462, -0.06057, 3.252), (0.1977, -0.08187, 2.811), (0.1215, -0.08119, -3.252), (0.1779, -0.1189, -2.811), (0.1316, -0.08793, 3.252), (0.1779, -0.1189, 2.811), (0.1033, -0.1033, -3.252), (0.1513, -0.1513, -2.811), (0.1119, -0.1119, 3.252), (0.1513, -0.1513, 2.811), (0.08119, -0.1215, -3.252), (0.1189, -0.1779, -2.811), (0.08793, -0.1316, 3.252), (0.1189, -0.1779, 2.811), (0.05592, -0.135, -3.252), (0.08187, -0.1977, -2.811), (0.06057, -0.1462, 3.252), (0.08187, -0.1977, 2.811), (0.02851, -0.1433, -3.252), (0.04174, -0.2098, -2.811), (0.03088, -0.1552, 3.252), (0.04174, -0.2098, 2.811), (-3.719e-08, -0.1461, -3.252), (-6.971e-08, -0.2139, -2.811), (-4.184e-08, -0.1583, 3.252), (-6.971e-08, -0.2139, 2.811), (-0.02851, -0.1433, -3.252), (-0.04174, -0.2098, -2.811), (-0.03088, -0.1552, 3.252), (-0.04174, -0.2098, 2.811), (-0.05592, -0.135, -3.252), (-0.08187, -0.1977, -2.811), (-0.06057, -0.1462, 3.252), (-0.08187, -0.1977, 2.811), (-0.08119, -0.1215, -3.252), (-0.1189, -0.1779, -2.811), (-0.08793, -0.1316, 3.252), (-0.1189, -0.1779, 2.811), (-0.1033, -0.1033, -3.252), (-0.1513, -0.1513, -2.811), (-0.1119, -0.1119, 3.252), (-0.1513, -0.1513, 2.811), (-0.1215, -0.08119, -3.252), (-0.1779, -0.1189, -2.811), (-0.1316, -0.08793, 3.252), (-0.1779, -0.1189, 2.811), (-0.135, -0.05592, -3.252), (-0.1977, -0.08187, -2.811), (-0.1462, -0.06057, 3.252), (-0.1977, -0.08187, 2.811), (-0.1433, -0.02851, -3.252), (-0.2098, -0.04174, -2.811), (-0.1552, -0.03088, 3.252), (-0.2098, -0.04174, 2.811), (-0.1461, 1.321e-07, -3.252), (-0.2139, 2.066e-07, -2.811), (-0.1583, 1.39e-07, 3.252), (-0.2139, 2.066e-07, 2.811), (-0.1433, 0.02851, -3.252), (-0.2098, 0.04174, -2.811), (-0.1552, 0.03088, 3.252), (-0.2098, 0.04174, 2.811), (-0.135, 0.05592, -3.252), (-0.1977, 0.08187, -2.811), (-0.1462, 0.06057, 3.252), (-0.1977, 0.08187, 2.811), (-0.1215, 0.08119, -3.252), (-0.1779, 0.1189, -2.811), (-0.1316, 0.08793, 3.252), (-0.1779, 0.1189, 2.811), (-0.1033, 0.1033, -3.252), (-0.1513, 0.1513, -2.811), (-0.1119, 0.1119, 3.252), (-0.1513, 0.1513, 2.811), (-0.08119, 0.1215, -3.252), (-0.1189, 0.1779, -2.811), (-0.08793, 0.1316, 3.252), (-0.1189, 0.1779, 2.811), (-0.05592, 0.135, -3.252), (-0.08187, 0.1977, -2.811), (-0.06057, 0.1462, 3.252), (-0.08187, 0.1977, 2.811), (-0.02851, 0.1433, -3.252), (-0.04174, 0.2098, -2.811), (-0.03088, 0.1552, 3.252), (-0.04174, 0.2098, 2.811)], [], [(125, 127, 3, 1), (9, 11, 15, 13), (13, 15, 19, 17), (17, 19, 23, 21), (21, 23, 27, 25), (25, 27, 31, 29), (29, 31, 35, 33), (33, 35, 39, 37), (37, 39, 43, 41), (41, 43, 47, 45), (45, 47, 51, 49), (49, 51, 55, 53), (53, 55, 59, 57), (57, 59, 63, 61), (61, 63, 67, 65), (65, 67, 71, 69), (69, 71, 75, 73), (73, 75, 79, 77), (77, 79, 83, 81), (81, 83, 87, 85), (85, 87, 91, 89), (89, 91, 95, 93), (93, 95, 99, 97), (97, 99, 103, 101), (101, 103, 107, 105), (105, 107, 111, 109), (109, 111, 115, 113), (113, 115, 119, 117), (117, 119, 123, 121), (121, 123, 127, 125), (5, 7, 11, 9), (6, 2, 126, 122, 118, 114, 110, 106, 102, 98, 94, 90, 86, 82, 78, 74, 70, 66, 62, 58, 54, 50, 46, 42, 38, 34, 30, 26, 22, 18, 14, 10), (1, 3, 7, 5), (1, 5, 4, 0), (7, 3, 2, 6), (5, 9, 8, 4), (11, 7, 6, 10), (9, 13, 12, 8), (15, 11, 10, 14), (13, 17, 16, 12), (19, 15, 14, 18), (17, 21, 20, 16), (23, 19, 18, 22), (21, 25, 24, 20), (27, 23, 22, 26), (25, 29, 28, 24), (31, 27, 26, 30), (29, 33, 32, 28), (35, 31, 30, 34), (33, 37, 36, 32), (39, 35, 34, 38), (37, 41, 40, 36), (43, 39, 38, 42), (41, 45, 44, 40), (47, 43, 42, 46), (45, 49, 48, 44), (51, 47, 46, 50), (49, 53, 52, 48), (55, 51, 50, 54), (53, 57, 56, 52), (59, 55, 54, 58), (57, 61, 60, 56), (63, 59, 58, 62), (61, 65, 64, 60), (67, 63, 62, 66), (65, 69, 68, 64), (71, 67, 66, 70), (69, 73, 72, 68), (75, 71, 70, 74), (73, 77, 76, 72), (79, 75, 74, 78), (77, 81, 80, 76), (83, 79, 78, 82), (81, 85, 84, 80), (87, 83, 82, 86), (85, 89, 88, 84), (91, 87, 86, 90), (89, 93, 92, 88), (95, 91, 90, 94), (93, 97, 96, 92), (99, 95, 94, 98), (97, 101, 100, 96), (103, 99, 98, 102), (101, 105, 104, 100), (107, 103, 102, 106), (105, 109, 108, 104), (111, 107, 106, 110), (109, 113, 112, 108), (115, 111, 110, 114), (113, 117, 116, 112), (119, 115, 114, 118), (117, 121, 120, 116), (123, 119, 118, 122), (121, 125, 124, 120), (127, 123, 122, 126), (125, 1, 0, 124), (3, 127, 126, 2), (0, 4, 8, 12, 16, 20, 24, 28, 32, 36, 40, 44, 48, 52, 56, 60, 64, 68, 72, 76, 80, 84, 88, 92, 96, 100, 104, 108, 112, 116, 120, 124)])
_uv = me_cylinder_004.uv_layers.new(name='UVMap')
_uv.uv.foreach_set('vector', [0.7295, 0.946, 0.6385, 0.487, 0.6478, 0.485, 0.7388, 0.9479, 0.7464, 0.008972, 0.6554, 0.4806, 0.6534, 0.4784, 0.7445, 0.01121, 0.7445, 0.01121, 0.6534, 0.4784, 0.6477, 0.4763, 0.7387, 0.01336, 0.7387, 0.01336, 0.6477, 0.4763, 0.6383, 0.4743, 0.7293, 0.01533, 0.7293, 0.01533, 0.6383, 0.4743, 0.6257, 0.4726, 0.7168, 0.01706, 0.7168, 0.01706, 0.6257, 0.4726, 0.6104, 0.4711, 0.7015, 0.01847, 0.7015, 0.01847, 0.6104, 0.4711, 0.593, 0.4701, 0.684, 0.01952, 0.684, 0.01952, 0.593, 0.4701, 0.5741, 0.4694, 0.6651, 0.02016, 0.6651, 0.02016, 0.5741, 0.4694, 0.5544, 0.4692, 0.6454, 0.02037, 0.6454, 0.02037, 0.5544, 0.4692, 0.5347, 0.4694, 0.6257, 0.02014, 0.6257, 0.02014, 0.5347, 0.4694, 0.5158, 0.4701, 0.6068, 0.01948, 0.6068, 0.01948, 0.5158, 0.4701, 0.4984, 0.4711, 0.5894, 0.01842, 0.5894, 0.01842, 0.4984, 0.4711, 0.4831, 0.4726, 0.5741, 0.017, 0.5741, 0.017, 0.4831, 0.4726, 0.4706, 0.4743, 0.5616, 0.01527, 0.5616, 0.01527, 0.4706, 0.4743, 0.4613, 0.4763, 0.5523, 0.0133, 0.5523, 0.0133, 0.4613, 0.4763, 0.4556, 0.4784, 0.5466, 0.01116, 0.5466, 0.01116, 0.4556, 0.4784, 0.4537, 0.4807, 0.5447, 0.008934, 0.5447, 0.9523, 0.4537, 0.4807, 0.4557, 0.4829, 0.5467, 0.9501, 0.5467, 0.9501, 0.4557, 0.4829, 0.4614, 0.485, 0.5525, 0.9479, 0.5525, 0.9479, 0.4614, 0.485, 0.4708, 0.487, 0.5618, 0.946, 0.5618, 0.946, 0.4708, 0.487, 0.4834, 0.4887, 0.5744, 0.9442, 0.5744, 0.9442, 0.4834, 0.4887, 0.4987, 0.4901, 0.5897, 0.9428, 0.5897, 0.9428, 0.4987, 0.4901, 0.5161, 0.4912, 0.6071, 0.9418, 0.6071, 0.9418, 0.5161, 0.4912, 0.535, 0.4918, 0.6261, 0.9411, 0.6261, 0.9411, 0.535, 0.4918, 0.5547, 0.492, 0.6457, 0.9409, 0.6457, 0.9409, 0.5547, 0.492, 0.5744, 0.4918, 0.6654, 0.9411, 0.6654, 0.9411, 0.5744, 0.4918, 0.5933, 0.4912, 0.6843, 0.9418, 0.6843, 0.9418, 0.5933, 0.4912, 0.6107, 0.4901, 0.7017, 0.9428, 0.7017, 0.9428, 0.6107, 0.4901, 0.626, 0.4887, 0.717, 0.9442, 0.717, 0.9442, 0.626, 0.4887, 0.6385, 0.487, 0.7295, 0.946, 0.7445, 0.9501, 0.6535, 0.4828, 0.6554, 0.4806, 0.7464, 0.008972, 0.8122, 0.8606, 0.7733, 0.8702, 0.7333, 0.872, 0.6937, 0.8659, 0.656, 0.8523, 0.6218, 0.8315, 0.5922, 0.8045, 0.5685, 0.7723, 0.5515, 0.736, 0.542, 0.6971, 0.5402, 0.6571, 0.5462, 0.6175, 0.5598, 0.5799, 0.5806, 0.5456, 0.6076, 0.516, 0.6398, 0.4923, 0.6761, 0.4754, 0.715, 0.4658, 0.755, 0.464, 0.7946, 0.47, 0.8322, 0.4837, 0.8665, 0.5044, 0.8961, 0.5314, 0.9198, 0.5637, 0.9368, 0.5999, 0.9463, 0.6388, 0.9481, 0.6788, 0.9421, 0.7184, 0.9284, 0.7561, 0.9077, 0.7903, 0.8807, 0.8199, 0.8484, 0.8436, 0.7388, 0.9479, 0.6478, 0.485, 0.6535, 0.4828, 0.7445, 0.9501, 0.7388, 0.9479, 0.7445, 0.9501, 0.7203, 0.951, 0.7164, 0.9497, 0.6535, 0.4828, 0.6478, 0.485, 0.6164, 0.4834, 0.6206, 0.482, 0.7445, 0.9501, 0.7464, 0.9523, 0.7216, 0.9523, 0.7203, 0.951, 0.6554, 0.4806, 0.6535, 0.4828, 0.6206, 0.482, 0.622, 0.4806, 0.7464, 0.9523, 0.7445, 0.9546, 0.7203, 0.9536, 0.7216, 0.9523, 0.6534, 0.4784, 0.6554, 0.4806, 0.622, 0.4806, 0.6205, 0.4792, 0.7445, 0.9546, 0.7387, 0.9567, 0.7163, 0.9549, 0.7203, 0.9536, 0.6477, 0.4763, 0.6534, 0.4784, 0.6205, 0.4792, 0.6163, 0.4778, 0.7387, 0.9567, 0.7293, 0.9587, 0.7099, 0.9561, 0.7163, 0.9549, 0.6383, 0.4743, 0.6477, 0.4763, 0.6163, 0.4778, 0.6094, 0.4766, 0.7293, 0.9587, 0.7168, 0.9604, 0.7014, 0.9571, 0.7099, 0.9561, 0.6257, 0.4726, 0.6383, 0.4743, 0.6094, 0.4766, 0.6001, 0.4755, 0.7168, 0.9604, 0.7015, 0.9618, 0.6909, 0.9579, 0.7014, 0.9571, 0.6104, 0.4711, 0.6257, 0.4726, 0.6001, 0.4755, 0.5887, 0.4746, 0.7015, 0.9618, 0.684, 0.9629, 0.679, 0.9585, 0.6909, 0.9579, 0.593, 0.4701, 0.6104, 0.4711, 0.5887, 0.4746, 0.5758, 0.4739, 0.684, 0.9629, 0.6651, 0.9635, 0.6661, 0.9589, 0.679, 0.9585, 0.5741, 0.4694, 0.593, 0.4701, 0.5758, 0.4739, 0.5618, 0.4735, 0.6651, 0.9635, 0.6454, 0.9637, 0.6526, 0.9591, 0.6661, 0.9589, 0.5544, 0.4692, 0.5741, 0.4694, 0.5618, 0.4735, 0.5473, 0.4733, 0.6454, 0.9637, 0.6257, 0.9635, 0.6392, 0.9589, 0.6526, 0.9591, 0.5347, 0.4694, 0.5544, 0.4692, 0.5473, 0.4733, 0.5327, 0.4735, 0.6257, 0.9635, 0.6068, 0.9628, 0.6263, 0.9585, 0.6392, 0.9589, 0.5158, 0.4701, 0.5347, 0.4694, 0.5327, 0.4735, 0.5187, 0.4739, 0.6068, 0.9628, 0.5894, 0.9618, 0.6144, 0.9579, 0.6263, 0.9585, 0.4984, 0.4711, 0.5158, 0.4701, 0.5187, 0.4739, 0.5058, 0.4746, 0.5894, 0.9618, 0.5741, 0.9604, 0.6039, 0.9571, 0.6144, 0.9579, 0.4831, 0.4726, 0.4984, 0.4711, 0.5058, 0.4746, 0.4946, 0.4755, 0.5741, 0.9604, 0.5616, 0.9586, 0.5954, 0.956, 0.6039, 0.9571, 0.4706, 0.4743, 0.4831, 0.4726, 0.4946, 0.4755, 0.4853, 0.4766, 0.5616, 0.9586, 0.5523, 0.9567, 0.589, 0.9549, 0.5954, 0.956, 0.4613, 0.4763, 0.4706, 0.4743, 0.4853, 0.4766, 0.4784, 0.4778, 0.5523, 0.9567, 0.5466, 0.9545, 0.5851, 0.9536, 0.589, 0.9549, 0.4556, 0.4784, 0.4613, 0.4763, 0.4784, 0.4778, 0.4742, 0.4792, 0.5466, 0.9545, 0.5447, 0.9523, 0.5838, 0.9523, 0.5851, 0.9536, 0.4537, 0.4807, 0.4556, 0.4784, 0.4742, 0.4792, 0.4728, 0.4806, 0.5447, 0.9523, 0.5467, 0.9501, 0.5852, 0.951, 0.5838, 0.9523, 0.4557, 0.4829, 0.4537, 0.4807, 0.4728, 0.4806, 0.4742, 0.4821, 0.5467, 0.9501, 0.5525, 0.9479, 0.5891, 0.9497, 0.5852, 0.951, 0.4614, 0.485, 0.4557, 0.4829, 0.4742, 0.4821, 0.4785, 0.4834, 0.5525, 0.9479, 0.5618, 0.946, 0.5955, 0.9486, 0.5891, 0.9497, 0.4708, 0.487, 0.4614, 0.485, 0.4785, 0.4834, 0.4854, 0.4847, 0.5618, 0.946, 0.5744, 0.9442, 0.6041, 0.9475, 0.5955, 0.9486, 0.4834, 0.4887, 0.4708, 0.487, 0.4854, 0.4847, 0.4947, 0.4858, 0.5744, 0.9442, 0.5897, 0.9428, 0.6145, 0.9467, 0.6041, 0.9475, 0.4987, 0.4901, 0.4834, 0.4887, 0.4947, 0.4858, 0.506, 0.4867, 0.5897, 0.9428, 0.6071, 0.9418, 0.6265, 0.9461, 0.6145, 0.9467, 0.5161, 0.4912, 0.4987, 0.4901, 0.506, 0.4867, 0.519, 0.4874, 0.6071, 0.9418, 0.6261, 0.9411, 0.6394, 0.9457, 0.6265, 0.9461, 0.535, 0.4918, 0.5161, 0.4912, 0.519, 0.4874, 0.533, 0.4878, 0.6261, 0.9411, 0.6457, 0.9409, 0.6528, 0.9456, 0.6394, 0.9457, 0.5547, 0.492, 0.535, 0.4918, 0.533, 0.4878, 0.5475, 0.4879, 0.6457, 0.9409, 0.6654, 0.9411, 0.6663, 0.9457, 0.6528, 0.9456, 0.5744, 0.4918, 0.5547, 0.492, 0.5475, 0.4879, 0.5621, 0.4878, 0.6654, 0.9411, 0.6843, 0.9418, 0.6792, 0.9461, 0.6663, 0.9457, 0.5933, 0.4912, 0.5744, 0.4918, 0.5621, 0.4878, 0.5761, 0.4874, 0.6843, 0.9418, 0.7017, 0.9428, 0.6911, 0.9467, 0.6792, 0.9461, 0.6107, 0.4901, 0.5933, 0.4912, 0.5761, 0.4874, 0.5889, 0.4867, 0.7017, 0.9428, 0.717, 0.9442, 0.7015, 0.9475, 0.6911, 0.9467, 0.626, 0.4887, 0.6107, 0.4901, 0.5889, 0.4867, 0.6002, 0.4858, 0.717, 0.9442, 0.7295, 0.946, 0.7101, 0.9486, 0.7015, 0.9475, 0.6385, 0.487, 0.626, 0.4887, 0.6002, 0.4858, 0.6095, 0.4847, 0.7295, 0.946, 0.7388, 0.9479, 0.7164, 0.9497, 0.7101, 0.9486, 0.6478, 0.485, 0.6385, 0.487, 0.6095, 0.4847, 0.6164, 0.4834, 0.771, 0.8546, 0.807, 0.8458, 0.8404, 0.8301, 0.8702, 0.8082, 0.8952, 0.7809, 0.9143, 0.7493, 0.9269, 0.7145, 0.9325, 0.678, 0.9308, 0.6411, 0.922, 0.6052, 0.9063, 0.5717, 0.8844, 0.5419, 0.8571, 0.5169, 0.8255, 0.4978, 0.7907, 0.4852, 0.7542, 0.4796, 0.7172, 0.4813, 0.6813, 0.4901, 0.6478, 0.5058, 0.6181, 0.5277, 0.5931, 0.555, 0.574, 0.5866, 0.5614, 0.6214, 0.5558, 0.6579, 0.5575, 0.6949, 0.5663, 0.7308, 0.582, 0.7643, 0.6039, 0.7941, 0.6312, 0.819, 0.6628, 0.8381, 0.6976, 0.8507, 0.7341, 0.8563])
me_cylinder_004.materials.append(mat_timber_001)
me_cylinder_004.use_remesh_fix_poles = True
me_cylinder_004.use_remesh_preserve_attributes = False
me_cylinder_004.use_mirror_vertex_groups = False
me_cylinder_004.update()
me_cylinder_005 = bpy.data.meshes.new('Cylinder.005')
me_cylinder_005.from_pydata([(-1.355e-08, 0.1461, -3.252), (0.0, 0.2139, -2.811), (-1.607e-08, 0.1583, 3.252), (0.0, 0.2139, 2.811), (0.02851, 0.1433, -3.252), (0.04174, 0.2098, -2.811), (0.03088, 0.1552, 3.252), (0.04174, 0.2098, 2.811), (0.05592, 0.135, -3.252), (0.08187, 0.1977, -2.811), (0.06057, 0.1462, 3.252), (0.08187, 0.1977, 2.811), (0.08119, 0.1215, -3.252), (0.1189, 0.1779, -2.811), (0.08793, 0.1316, 3.252), (0.1189, 0.1779, 2.811), (0.1033, 0.1033, -3.252), (0.1513, 0.1513, -2.811), (0.1119, 0.1119, 3.252), (0.1513, 0.1513, 2.811), (0.1215, 0.08119, -3.252), (0.1779, 0.1189, -2.811), (0.1316, 0.08793, 3.252), (0.1779, 0.1189, 2.811), (0.135, 0.05592, -3.252), (0.1977, 0.08187, -2.811), (0.1462, 0.06057, 3.252), (0.1977, 0.08187, 2.811), (0.1433, 0.02851, -3.252), (0.2098, 0.04174, -2.811), (0.1552, 0.03088, 3.252), (0.2098, 0.04174, 2.811), (0.1461, 1.69e-08, -3.252), (0.2139, 1.615e-08, -2.811), (0.1583, 1.32e-08, 3.252), (0.2139, 1.615e-08, 2.811), (0.1433, -0.02851, -3.252), (0.2098, -0.04174, -2.811), (0.1552, -0.03088, 3.252), (0.2098, -0.04174, 2.811), (0.135, -0.05592, -3.252), (0.1977, -0.08187, -2.811), (0.1462, -0.06057, 3.252), (0.1977, -0.08187, 2.811), (0.1215, -0.08119, -3.252), (0.1779, -0.1189, -2.811), (0.1316, -0.08793, 3.252), (0.1779, -0.1189, 2.811), (0.1033, -0.1033, -3.252), (0.1513, -0.1513, -2.811), (0.1119, -0.1119, 3.252), (0.1513, -0.1513, 2.811), (0.08119, -0.1215, -3.252), (0.1189, -0.1779, -2.811), (0.08793, -0.1316, 3.252), (0.1189, -0.1779, 2.811), (0.05592, -0.135, -3.252), (0.08187, -0.1977, -2.811), (0.06057, -0.1462, 3.252), (0.08187, -0.1977, 2.811), (0.02851, -0.1433, -3.252), (0.04174, -0.2098, -2.811), (0.03088, -0.1552, 3.252), (0.04174, -0.2098, 2.811), (-3.719e-08, -0.1461, -3.252), (-6.971e-08, -0.2139, -2.811), (-4.184e-08, -0.1583, 3.252), (-6.971e-08, -0.2139, 2.811), (-0.02851, -0.1433, -3.252), (-0.04174, -0.2098, -2.811), (-0.03088, -0.1552, 3.252), (-0.04174, -0.2098, 2.811), (-0.05592, -0.135, -3.252), (-0.08187, -0.1977, -2.811), (-0.06057, -0.1462, 3.252), (-0.08187, -0.1977, 2.811), (-0.08119, -0.1215, -3.252), (-0.1189, -0.1779, -2.811), (-0.08793, -0.1316, 3.252), (-0.1189, -0.1779, 2.811), (-0.1033, -0.1033, -3.252), (-0.1513, -0.1513, -2.811), (-0.1119, -0.1119, 3.252), (-0.1513, -0.1513, 2.811), (-0.1215, -0.08119, -3.252), (-0.1779, -0.1189, -2.811), (-0.1316, -0.08793, 3.252), (-0.1779, -0.1189, 2.811), (-0.135, -0.05592, -3.252), (-0.1977, -0.08187, -2.811), (-0.1462, -0.06057, 3.252), (-0.1977, -0.08187, 2.811), (-0.1433, -0.02851, -3.252), (-0.2098, -0.04174, -2.811), (-0.1552, -0.03088, 3.252), (-0.2098, -0.04174, 2.811), (-0.1461, 1.321e-07, -3.252), (-0.2139, 2.066e-07, -2.811), (-0.1583, 1.39e-07, 3.252), (-0.2139, 2.066e-07, 2.811), (-0.1433, 0.02851, -3.252), (-0.2098, 0.04174, -2.811), (-0.1552, 0.03088, 3.252), (-0.2098, 0.04174, 2.811), (-0.135, 0.05592, -3.252), (-0.1977, 0.08187, -2.811), (-0.1462, 0.06057, 3.252), (-0.1977, 0.08187, 2.811), (-0.1215, 0.08119, -3.252), (-0.1779, 0.1189, -2.811), (-0.1316, 0.08793, 3.252), (-0.1779, 0.1189, 2.811), (-0.1033, 0.1033, -3.252), (-0.1513, 0.1513, -2.811), (-0.1119, 0.1119, 3.252), (-0.1513, 0.1513, 2.811), (-0.08119, 0.1215, -3.252), (-0.1189, 0.1779, -2.811), (-0.08793, 0.1316, 3.252), (-0.1189, 0.1779, 2.811), (-0.05592, 0.135, -3.252), (-0.08187, 0.1977, -2.811), (-0.06057, 0.1462, 3.252), (-0.08187, 0.1977, 2.811), (-0.02851, 0.1433, -3.252), (-0.04174, 0.2098, -2.811), (-0.03088, 0.1552, 3.252), (-0.04174, 0.2098, 2.811)], [], [(125, 127, 3, 1), (9, 11, 15, 13), (13, 15, 19, 17), (17, 19, 23, 21), (21, 23, 27, 25), (25, 27, 31, 29), (29, 31, 35, 33), (33, 35, 39, 37), (37, 39, 43, 41), (41, 43, 47, 45), (45, 47, 51, 49), (49, 51, 55, 53), (53, 55, 59, 57), (57, 59, 63, 61), (61, 63, 67, 65), (65, 67, 71, 69), (69, 71, 75, 73), (73, 75, 79, 77), (77, 79, 83, 81), (81, 83, 87, 85), (85, 87, 91, 89), (89, 91, 95, 93), (93, 95, 99, 97), (97, 99, 103, 101), (101, 103, 107, 105), (105, 107, 111, 109), (109, 111, 115, 113), (113, 115, 119, 117), (117, 119, 123, 121), (121, 123, 127, 125), (5, 7, 11, 9), (6, 2, 126, 122, 118, 114, 110, 106, 102, 98, 94, 90, 86, 82, 78, 74, 70, 66, 62, 58, 54, 50, 46, 42, 38, 34, 30, 26, 22, 18, 14, 10), (1, 3, 7, 5), (1, 5, 4, 0), (7, 3, 2, 6), (5, 9, 8, 4), (11, 7, 6, 10), (9, 13, 12, 8), (15, 11, 10, 14), (13, 17, 16, 12), (19, 15, 14, 18), (17, 21, 20, 16), (23, 19, 18, 22), (21, 25, 24, 20), (27, 23, 22, 26), (25, 29, 28, 24), (31, 27, 26, 30), (29, 33, 32, 28), (35, 31, 30, 34), (33, 37, 36, 32), (39, 35, 34, 38), (37, 41, 40, 36), (43, 39, 38, 42), (41, 45, 44, 40), (47, 43, 42, 46), (45, 49, 48, 44), (51, 47, 46, 50), (49, 53, 52, 48), (55, 51, 50, 54), (53, 57, 56, 52), (59, 55, 54, 58), (57, 61, 60, 56), (63, 59, 58, 62), (61, 65, 64, 60), (67, 63, 62, 66), (65, 69, 68, 64), (71, 67, 66, 70), (69, 73, 72, 68), (75, 71, 70, 74), (73, 77, 76, 72), (79, 75, 74, 78), (77, 81, 80, 76), (83, 79, 78, 82), (81, 85, 84, 80), (87, 83, 82, 86), (85, 89, 88, 84), (91, 87, 86, 90), (89, 93, 92, 88), (95, 91, 90, 94), (93, 97, 96, 92), (99, 95, 94, 98), (97, 101, 100, 96), (103, 99, 98, 102), (101, 105, 104, 100), (107, 103, 102, 106), (105, 109, 108, 104), (111, 107, 106, 110), (109, 113, 112, 108), (115, 111, 110, 114), (113, 117, 116, 112), (119, 115, 114, 118), (117, 121, 120, 116), (123, 119, 118, 122), (121, 125, 124, 120), (127, 123, 122, 126), (125, 1, 0, 124), (3, 127, 126, 2), (0, 4, 8, 12, 16, 20, 24, 28, 32, 36, 40, 44, 48, 52, 56, 60, 64, 68, 72, 76, 80, 84, 88, 92, 96, 100, 104, 108, 112, 116, 120, 124)])
_uv = me_cylinder_005.uv_layers.new(name='UVMap')
_uv.uv.foreach_set('vector', [0.1687, 0.4992, 0.3947, 0.03569, 0.3989, 0.03766, 0.1728, 0.4969, 0.1913, 0.4925, 0.4177, 0.04079, 0.4315, 0.04182, 0.2051, 0.4905, 0.2051, 0.4905, 0.4315, 0.04182, 0.4477, 0.04244, 0.2212, 0.4888, 0.2212, 0.4888, 0.4477, 0.04244, 0.4656, 0.04262, 0.239, 0.4874, 0.239, 0.4874, 0.4656, 0.04262, 0.4844, 0.04237, 0.2578, 0.4864, 0.2578, 0.4864, 0.4844, 0.04237, 0.5035, 0.04168, 0.2769, 0.4858, 0.2769, 0.4858, 0.5035, 0.04168, 0.5222, 0.04058, 0.2956, 0.4856, 0.2956, 0.4856, 0.5222, 0.04058, 0.5396, 0.03911, 0.3131, 0.4859, 0.3131, 0.4859, 0.5396, 0.03911, 0.5552, 0.03733, 0.3288, 0.4866, 0.3288, 0.4866, 0.5552, 0.03733, 0.5684, 0.0353, 0.3421, 0.4878, 0.3421, 0.4878, 0.5684, 0.0353, 0.5786, 0.0331, 0.3524, 0.4892, 0.3524, 0.4892, 0.5786, 0.0331, 0.5855, 0.03081, 0.3594, 0.491, 0.3594, 0.491, 0.5855, 0.03081, 0.5887, 0.02853, 0.3628, 0.493, 0.3628, 0.493, 0.6203, 0.9443, 0.6198, 0.9421, 0.3625, 0.4952, 0.3625, 0.4952, 0.6198, 0.9421, 0.6155, 0.9401, 0.3584, 0.4975, 0.3584, 0.4975, 0.6155, 0.9401, 0.6078, 0.9384, 0.3508, 0.4997, 0.3508, 0.4997, 0.6078, 0.9384, 0.5967, 0.937, 0.3399, 0.5019, 0.3399, 0.5019, 0.5967, 0.937, 0.5829, 0.9359, 0.3261, 0.5039, 0.3261, 0.5039, 0.5829, 0.9359, 0.5667, 0.9353, 0.31, 0.5056, 0.31, 0.5056, 0.5667, 0.9353, 0.5489, 0.9352, 0.2922, 0.507, 0.2922, 0.507, 0.5489, 0.9352, 0.53, 0.9354, 0.2734, 0.5081, 0.2734, 0.5081, 0.53, 0.9354, 0.5109, 0.9362, 0.2543, 0.5087, 0.2543, 0.5087, 0.5109, 0.9362, 0.4923, 0.9373, 0.2356, 0.5089, 0.2356, 0.5089, 0.4923, 0.9373, 0.4748, 0.9388, 0.2181, 0.5086, 0.2181, 0.5086, 0.4748, 0.9388, 0.4592, 0.9406, 0.2024, 0.5079, 0.2024, 0.5079, 0.4592, 0.9406, 0.446, 0.9426, 0.1891, 0.5068, 0.1891, 0.5068, 0.446, 0.9426, 0.4358, 0.9448, 0.1788, 0.5053, 0.1788, 0.5053, 0.4358, 0.9448, 0.429, 0.9471, 0.1718, 0.5035, 0.1718, 0.5035, 0.429, 0.9471, 0.4257, 0.9493, 0.1684, 0.5014, 0.1684, 0.5014, 0.4257, 0.9493, 0.3947, 0.03569, 0.1687, 0.4992, 0.1804, 0.4947, 0.4066, 0.03939, 0.4177, 0.04079, 0.1913, 0.4925, 0.4777, 0.3643, 0.4434, 0.3677, 0.409, 0.3643, 0.3759, 0.3543, 0.3454, 0.338, 0.3187, 0.316, 0.2968, 0.2893, 0.2805, 0.2589, 0.2705, 0.2258, 0.2671, 0.1914, 0.2705, 0.157, 0.2805, 0.124, 0.2968, 0.09348, 0.3187, 0.06677, 0.3454, 0.04485, 0.3759, 0.02856, 0.409, 0.01853, 0.4434, 0.01514, 0.4777, 0.01853, 0.5108, 0.02856, 0.5413, 0.04484, 0.568, 0.06677, 0.5899, 0.09348, 0.6062, 0.124, 0.6162, 0.157, 0.6196, 0.1914, 0.6162, 0.2258, 0.6062, 0.2589, 0.5899, 0.2893, 0.568, 0.316, 0.5413, 0.338, 0.5108, 0.3543, 0.1728, 0.4969, 0.3989, 0.03766, 0.4066, 0.03939, 0.1804, 0.4947, 0.1728, 0.4969, 0.1804, 0.4947, 0.1885, 0.4966, 0.1832, 0.498, 0.4066, 0.03939, 0.3989, 0.03766, 0.4419, 0.03494, 0.4477, 0.03602, 0.1804, 0.4947, 0.1913, 0.4925, 0.1959, 0.4953, 0.1885, 0.4966, 0.4177, 0.04079, 0.4066, 0.03939, 0.4477, 0.03602, 0.4558, 0.03688, 0.1913, 0.4925, 0.2051, 0.4905, 0.2053, 0.4941, 0.1959, 0.4953, 0.4315, 0.04182, 0.4177, 0.04079, 0.4558, 0.03688, 0.4661, 0.03749, 0.2051, 0.4905, 0.2212, 0.4888, 0.2163, 0.493, 0.2053, 0.4941, 0.4477, 0.04244, 0.4315, 0.04182, 0.4661, 0.03749, 0.478, 0.03784, 0.2212, 0.4888, 0.239, 0.4874, 0.2285, 0.4922, 0.2163, 0.493, 0.4656, 0.04262, 0.4477, 0.04244, 0.478, 0.03784, 0.4912, 0.03789, 0.239, 0.4874, 0.2578, 0.4864, 0.2413, 0.4915, 0.2285, 0.4922, 0.4844, 0.04237, 0.4656, 0.04262, 0.4912, 0.03789, 0.5052, 0.03766, 0.2578, 0.4864, 0.2769, 0.4858, 0.2544, 0.4911, 0.2413, 0.4915, 0.5035, 0.04168, 0.4844, 0.04237, 0.5052, 0.03766, 0.5193, 0.03715, 0.2769, 0.4858, 0.2956, 0.4856, 0.2671, 0.4909, 0.2544, 0.4911, 0.5222, 0.04058, 0.5035, 0.04168, 0.5193, 0.03715, 0.5331, 0.03638, 0.2956, 0.4856, 0.3131, 0.4859, 0.2791, 0.491, 0.2671, 0.4909, 0.5396, 0.03911, 0.5222, 0.04058, 0.5331, 0.03638, 0.546, 0.03537, 0.3131, 0.4859, 0.3288, 0.4866, 0.2898, 0.4914, 0.2791, 0.491, 0.5552, 0.03733, 0.5396, 0.03911, 0.546, 0.03537, 0.5576, 0.03418, 0.3288, 0.4866, 0.3421, 0.4878, 0.2989, 0.492, 0.2898, 0.4914, 0.5684, 0.0353, 0.5552, 0.03733, 0.5576, 0.03418, 0.5673, 0.03283, 0.3421, 0.4878, 0.3524, 0.4892, 0.3059, 0.4929, 0.2989, 0.492, 0.5786, 0.0331, 0.5684, 0.0353, 0.5673, 0.03283, 0.5749, 0.03139, 0.3524, 0.4892, 0.3594, 0.491, 0.3107, 0.4939, 0.3059, 0.4929, 0.5855, 0.03081, 0.5786, 0.0331, 0.5749, 0.03139, 0.58, 0.02991, 0.3594, 0.491, 0.3628, 0.493, 0.313, 0.4951, 0.3107, 0.4939, 0.5887, 0.02853, 0.5855, 0.03081, 0.58, 0.02991, 0.5824, 0.02844, 0.3628, 0.493, 0.3625, 0.4952, 0.3128, 0.4964, 0.313, 0.4951, 0.5882, 0.02635, 0.5887, 0.02853, 0.5824, 0.02844, 0.582, 0.02705, 0.3625, 0.4952, 0.3584, 0.4975, 0.31, 0.4977, 0.3128, 0.4964, 0.584, 0.02434, 0.5882, 0.02635, 0.582, 0.02705, 0.5789, 0.02579, 0.3584, 0.4975, 0.3508, 0.4997, 0.3048, 0.4991, 0.31, 0.4977, 0.5762, 0.0226, 0.584, 0.02434, 0.5789, 0.02579, 0.5732, 0.0247, 0.3508, 0.4997, 0.3399, 0.5019, 0.2973, 0.5004, 0.3048, 0.4991, 0.5652, 0.02119, 0.5762, 0.0226, 0.5732, 0.0247, 0.565, 0.02383, 0.3399, 0.5019, 0.3261, 0.5039, 0.2879, 0.5016, 0.2973, 0.5004, 0.5513, 0.02016, 0.5652, 0.02119, 0.565, 0.02383, 0.5548, 0.02322, 0.3261, 0.5039, 0.31, 0.5056, 0.2769, 0.5027, 0.2879, 0.5016, 0.5352, 0.01955, 0.5513, 0.02016, 0.5548, 0.02322, 0.5428, 0.02289, 0.31, 0.5056, 0.2922, 0.507, 0.2648, 0.5036, 0.2769, 0.5027, 0.5173, 0.01939, 0.5352, 0.01955, 0.5428, 0.02289, 0.5296, 0.02284, 0.2922, 0.507, 0.2734, 0.5081, 0.2519, 0.5043, 0.2648, 0.5036, 0.4985, 0.01968, 0.5173, 0.01939, 0.5296, 0.02284, 0.5157, 0.02308, 0.2734, 0.5081, 0.2543, 0.5087, 0.2389, 0.5047, 0.2519, 0.5043, 0.4794, 0.0204, 0.4985, 0.01968, 0.5157, 0.02308, 0.5015, 0.02361, 0.2543, 0.5087, 0.2356, 0.5089, 0.2261, 0.5049, 0.2389, 0.5047, 0.4607, 0.02153, 0.4794, 0.0204, 0.5015, 0.02361, 0.4877, 0.02439, 0.2356, 0.5089, 0.2181, 0.5086, 0.2141, 0.5048, 0.2261, 0.5049, 0.4433, 0.02302, 0.4607, 0.02153, 0.4877, 0.02439, 0.4748, 0.0254, 0.2181, 0.5086, 0.2024, 0.5079, 0.2034, 0.5044, 0.2141, 0.5048, 0.4276, 0.02481, 0.4433, 0.02302, 0.4748, 0.0254, 0.4632, 0.0266, 0.2024, 0.5079, 0.1891, 0.5068, 0.1944, 0.5038, 0.2034, 0.5044, 0.4145, 0.02684, 0.4276, 0.02481, 0.4632, 0.0266, 0.4535, 0.02795, 0.1891, 0.5068, 0.1788, 0.5053, 0.1873, 0.5029, 0.1944, 0.5038, 0.4043, 0.02902, 0.4145, 0.02684, 0.4535, 0.02795, 0.4459, 0.02939, 0.1788, 0.5053, 0.1718, 0.5035, 0.1825, 0.5019, 0.1873, 0.5029, 0.3974, 0.03128, 0.4043, 0.02902, 0.4459, 0.02939, 0.4409, 0.03086, 0.1718, 0.5035, 0.1684, 0.5014, 0.1802, 0.5007, 0.1825, 0.5019, 0.3942, 0.03354, 0.3974, 0.03128, 0.4409, 0.03086, 0.4385, 0.03231, 0.1684, 0.5014, 0.1687, 0.4992, 0.1805, 0.4994, 0.1802, 0.5007, 0.3947, 0.03569, 0.3942, 0.03354, 0.4385, 0.03231, 0.4388, 0.03369, 0.1687, 0.4992, 0.1728, 0.4969, 0.1832, 0.498, 0.1805, 0.4994, 0.3989, 0.03766, 0.3947, 0.03569, 0.4388, 0.03369, 0.4419, 0.03494, 0.4434, 0.3542, 0.4751, 0.351, 0.5056, 0.3418, 0.5338, 0.3267, 0.5584, 0.3065, 0.5787, 0.2818, 0.5937, 0.2537, 0.603, 0.2232, 0.6061, 0.1914, 0.603, 0.1597, 0.5937, 0.1291, 0.5787, 0.101, 0.5584, 0.07633, 0.5338, 0.05609, 0.5056, 0.04105, 0.4751, 0.03178, 0.4434, 0.02866, 0.4116, 0.03178, 0.3811, 0.04105, 0.3529, 0.05609, 0.3283, 0.07633, 0.308, 0.101, 0.293, 0.1291, 0.2837, 0.1597, 0.2806, 0.1914, 0.2837, 0.2232, 0.293, 0.2537, 0.308, 0.2818, 0.3283, 0.3065, 0.3529, 0.3267, 0.3811, 0.3418, 0.4116, 0.351])
me_cylinder_005.materials.append(mat_timber_001)
me_cylinder_005.use_remesh_fix_poles = True
me_cylinder_005.use_remesh_preserve_attributes = False
me_cylinder_005.use_mirror_vertex_groups = False
me_cylinder_005.update()

# ---- objects
ob_cylinder = bpy.data.objects.new('Cylinder', me_cylinder_002)
ob_cylinder_001 = bpy.data.objects.new('Cylinder.001', me_cylinder_003)
ob_cylinder_002 = bpy.data.objects.new('Cylinder.002', me_cylinder_004)
ob_cylinder_003 = bpy.data.objects.new('Cylinder.003', me_cylinder_005)

# ---- transforms, parenting, visibility, modifiers, constraints
ob_cylinder.location = (0.0, 0.0, 0.0)
ob_cylinder.rotation_euler = (1.571, -0.0, 0.0)
ob_cylinder.lineart.crease_threshold = 0.0
_m = ob_cylinder.modifiers.new('Array', 'ARRAY')
_m.count = 8
_m.constant_offset_displace = (0.0, 0.0, 0.0)
_m.relative_offset_displace = (0.0, 0.8, 0.0)
ob_cylinder_001.location = (-5.419, 0.0, 0.0)
ob_cylinder_001.rotation_euler = (1.571, -0.0, 0.0)
ob_cylinder_001.lineart.crease_threshold = 0.0
_m = ob_cylinder_001.modifiers.new('Array', 'ARRAY')
_m.count = 8
_m.constant_offset_displace = (0.0, 0.0, 0.0)
_m.relative_offset_displace = (0.0, 0.8, 0.0)
ob_cylinder_002.location = (-2.756, -2.738, 0.0)
ob_cylinder_002.rotation_euler = (1.571, -0.0, 1.571)
ob_cylinder_002.lineart.crease_threshold = 0.0
_m = ob_cylinder_002.modifiers.new('Array', 'ARRAY')
_m.count = 8
_m.constant_offset_displace = (0.0, 0.0, 0.0)
_m.relative_offset_displace = (0.0, 0.8, 0.0)
ob_cylinder_003.location = (-2.756, 2.677, 0.0)
ob_cylinder_003.rotation_euler = (1.571, -0.0, 1.571)
ob_cylinder_003.lineart.crease_threshold = 0.0
_m = ob_cylinder_003.modifiers.new('Array', 'ARRAY')
_m.count = 8
_m.constant_offset_displace = (0.0, 0.0, 0.0)
_m.relative_offset_displace = (0.0, 0.8, 0.0)

# ---- collection membership
col_collection.objects.link(ob_cylinder)
col_collection.objects.link(ob_cylinder_001)
col_collection.objects.link(ob_cylinder_002)
col_collection.objects.link(ob_cylinder_003)

# ---- scene / render settings (as saved in the file)
scene.frame_start = 1; scene.frame_end = 250; scene.frame_set(1)
scene.render.engine = 'BLENDER_EEVEE_NEXT'
scene.cycles.use_denoising = False
scene.cycles.samples = 128
scene.cycles.sampling_pattern = 'TABULATED_SOBOL'
scene.cycles.use_adaptive_sampling = False
scene.cycles.use_light_tree = False
scene.view_settings.view_transform = 'Filmic'
bpy.context.view_layer.update()

# ---- added for rendering (the .blend has no active camera and no usable light): camera, sun
cam_auto = bpy.data.cameras.new('AutoCamera')
cam_auto.lens = 50.0
cam_auto.sensor_width = 36.0
cam_auto.clip_end = 1000.0
ob_auto_camera = bpy.data.objects.new('AutoCamera', cam_auto)
scene.collection.objects.link(ob_auto_camera)
ob_auto_camera.location = (6.14715, -10.6836, 8.32046)
ob_auto_camera.rotation_euler = (1.09748, -7.21219e-08, 0.694738)
scene.camera = ob_auto_camera
light_auto_sun = bpy.data.lights.new('AutoSun', 'SUN')
light_auto_sun.energy = 3.0
light_auto_sun.angle = 0.0523599
ob_auto_sun = bpy.data.objects.new('AutoSun', light_auto_sun)
scene.collection.objects.link(ob_auto_sun)
ob_auto_sun.rotation_euler = (0.872665, 0.174533, 0.523599)
bpy.context.view_layer.update()
